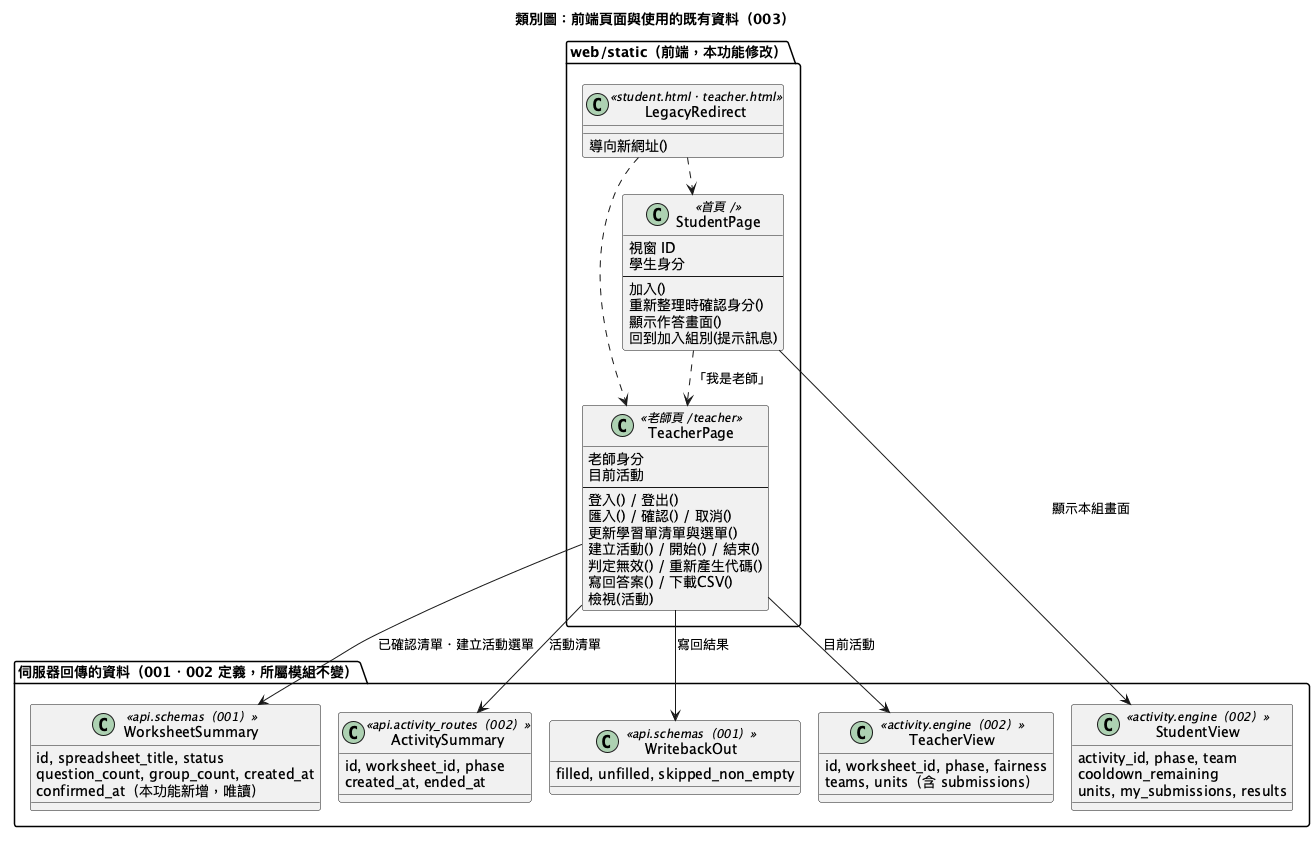

The diagram above was rendered by PlantUML. Its source (embedded in the PNG):
@startuml
!pragma layout smetana
title 類別圖：前端頁面與使用的既有資料（003）
package "web/static（前端，本功能修改）" {
  class StudentPage <<首頁 />> {
    視窗 ID
    學生身分
    --
    加入()
    重新整理時確認身分()
    顯示作答畫面()
    回到加入組別(提示訊息)
  }
  class TeacherPage <<老師頁 /teacher>> {
    老師身分
    目前活動
    --
    登入() / 登出()
    匯入() / 確認() / 取消()
    更新學習單清單與選單()
    建立活動() / 開始() / 結束()
    判定無效() / 重新產生代碼()
    寫回答案() / 下載CSV()
    檢視(活動)
  }
  class LegacyRedirect <<student.html・teacher.html>> {
    導向新網址()
  }
}
package "伺服器回傳的資料（001・002 定義，所屬模組不變）" {
  class StudentView <<activity.engine（002）>> {
    activity_id, phase, team
    cooldown_remaining
    units, my_submissions, results
  }
  class TeacherView <<activity.engine（002）>> {
    id, worksheet_id, phase, fairness
    teams, units（含 submissions）
  }
  class WorksheetSummary <<api.schemas（001）>> {
    id, spreadsheet_title, status
    question_count, group_count, created_at
    confirmed_at（本功能新增，唯讀）
  }
  class ActivitySummary <<api.activity_routes（002）>> {
    id, worksheet_id, phase
    created_at, ended_at
  }
  class WritebackOut <<api.schemas（001）>> {
    filled, unfilled, skipped_non_empty
  }
}
StudentPage --> StudentView : 顯示本組畫面
StudentPage ..> TeacherPage : 「我是老師」
TeacherPage --> TeacherView : 目前活動
TeacherPage --> WorksheetSummary : 已確認清單・建立活動選單
TeacherPage --> ActivitySummary : 活動清單
TeacherPage --> WritebackOut : 寫回結果
LegacyRedirect ..> StudentPage
LegacyRedirect ..> TeacherPage
@enduml